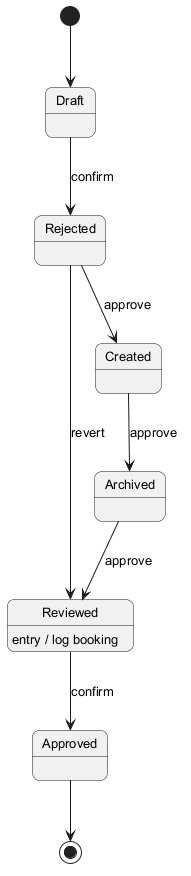

The diagram above was rendered by PlantUML. Its source (embedded in the PNG):
@startuml
skinparam backgroundColor #FFFFFF
skinparam roundCorner 15
skinparam defaultFontSize 13
[*] --> Draft
Draft --> Rejected : confirm
Rejected --> Created : approve
Created --> Archived : approve
Archived --> Reviewed : approve
Reviewed --> Approved : confirm
Reviewed : entry / log booking
Rejected --> Reviewed : revert
Approved --> [*]
@enduml